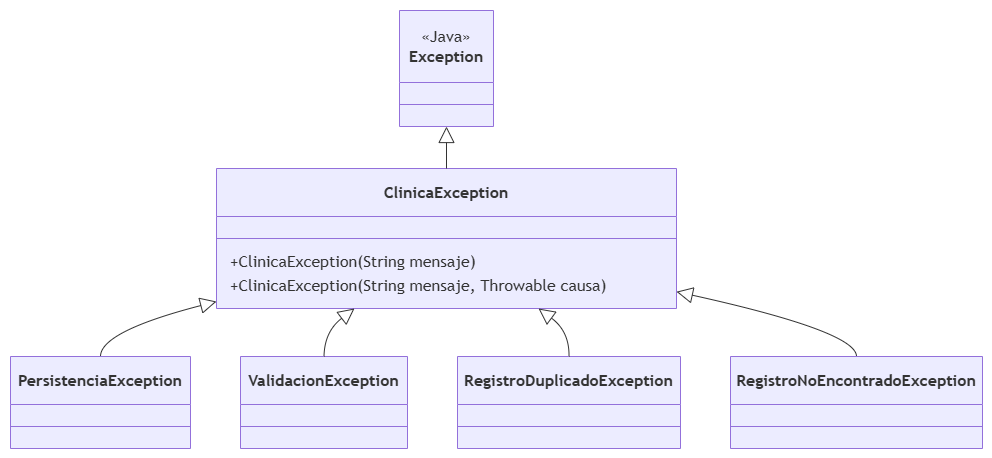

The diagram above was exported from draw.io. Its source (the exported page's mxGraphModel, read from the mxfile embedded in the PNG):
<mxGraphModel dx="1030" dy="575" grid="1" gridSize="10" guides="1" tooltips="1" connect="1" arrows="1" fold="1" page="1" pageScale="1" pageWidth="827" pageHeight="1169" math="0" shadow="0">
  <root>
    <mxCell id="0" />
    <mxCell id="1" parent="0" />
    <UserObject label="" mermaidData="{&#10;  &quot;data&quot;: &quot;classDiagram\n    class Exception {\n        &lt;&lt;Java&gt;&gt;\n    }\n    class ClinicaException {\n        +ClinicaException(String mensaje)\n        +ClinicaException(String mensaje, Throwable causa)\n    }\n    class PersistenciaException\n    class ValidacionException\n    class RegistroDuplicadoException\n    class RegistroNoEncontradoException\n\n    Exception &lt;|-- ClinicaException\n    ClinicaException &lt;|-- PersistenciaException\n    ClinicaException &lt;|-- ValidacionException\n    ClinicaException &lt;|-- RegistroDuplicadoException\n    ClinicaException &lt;|-- RegistroNoEncontradoException&quot;,&#10;  &quot;config&quot;: null&#10;}" id="rfoaPeOJr3vmLGZd7QUl-1">
      <mxCell connectable="0" parent="1" style="group;transparentBounds=1;editIcon=1;lockedGroup=0;groupPadding=10;" vertex="1">
        <mxGeometry as="geometry" />
      </mxCell>
    </UserObject>
    <UserObject label="«Java»&lt;br&gt;&lt;b&gt;Exception&lt;/b&gt;" mermaidId="n:Exception" mermaidBaseStyle="swimlane;html=1;fontStyle=0;fontSize=16;align=center;verticalAlign=middle;horizontal=1;childLayout=stackLayout;startSize=72;horizontalStack=0;resizeParent=1;resizeParentMax=0;resizeLast=0;collapsible=0;marginTop=12;marginBottom=12;stackSpacing=0;swimlaneFillColor=light-dark(#ECECFF,#1f2020);whiteSpace=wrap;fillColor=light-dark(#ECECFF,#1f2020);strokeColor=light-dark(#9370DB,#cccccc);fontColor=light-dark(#333333,#cccccc);fontFamily=Trebuchet MS,Verdana,Arial,sans-serif;" mermaidBaseValue="«Java»&lt;br&gt;&lt;b&gt;Exception&lt;/b&gt;" id="rfoaPeOJr3vmLGZd7QUl-2">
      <mxCell parent="rfoaPeOJr3vmLGZd7QUl-1" style="swimlane;html=1;fontStyle=0;fontSize=16;align=center;verticalAlign=middle;horizontal=1;childLayout=stackLayout;startSize=72;horizontalStack=0;resizeParent=1;resizeParentMax=0;resizeLast=0;collapsible=0;marginTop=12;marginBottom=12;stackSpacing=0;swimlaneFillColor=light-dark(#ECECFF,#1f2020);whiteSpace=wrap;fillColor=light-dark(#ECECFF,#1f2020);strokeColor=light-dark(#9370DB,#cccccc);fontColor=light-dark(#333333,#cccccc);fontFamily=Trebuchet MS,Verdana,Arial,sans-serif;" vertex="1">
        <mxGeometry height="116" width="94" x="419" y="30" as="geometry" />
      </mxCell>
    </UserObject>
    <mxCell id="rfoaPeOJr3vmLGZd7QUl-3" parent="rfoaPeOJr3vmLGZd7QUl-2" style="line;strokeWidth=1;fillColor=none;spacingLeft=3;spacingRight=3;rotatable=0;points=[];strokeColor=inherit;" vertex="1">
      <mxGeometry height="20" width="94" y="84" as="geometry" />
    </mxCell>
    <UserObject label="&lt;b&gt;ClinicaException&lt;/b&gt;" mermaidId="n:ClinicaException" mermaidBaseStyle="swimlane;html=1;fontStyle=0;fontSize=16;align=center;verticalAlign=middle;horizontal=1;childLayout=stackLayout;startSize=48;horizontalStack=0;resizeParent=1;resizeParentMax=0;resizeLast=0;collapsible=0;marginTop=12;marginBottom=12;stackSpacing=0;swimlaneFillColor=light-dark(#ECECFF,#1f2020);whiteSpace=wrap;fillColor=light-dark(#ECECFF,#1f2020);strokeColor=light-dark(#9370DB,#cccccc);fontColor=light-dark(#333333,#cccccc);fontFamily=Trebuchet MS,Verdana,Arial,sans-serif;" mermaidBaseValue="&lt;b&gt;ClinicaException&lt;/b&gt;" id="rfoaPeOJr3vmLGZd7QUl-4">
      <mxCell parent="rfoaPeOJr3vmLGZd7QUl-1" style="swimlane;html=1;fontStyle=0;fontSize=16;align=center;verticalAlign=middle;horizontal=1;childLayout=stackLayout;startSize=48;horizontalStack=0;resizeParent=1;resizeParentMax=0;resizeLast=0;collapsible=0;marginTop=12;marginBottom=12;stackSpacing=0;swimlaneFillColor=light-dark(#ECECFF,#1f2020);whiteSpace=wrap;fillColor=light-dark(#ECECFF,#1f2020);strokeColor=light-dark(#9370DB,#cccccc);fontColor=light-dark(#333333,#cccccc);fontFamily=Trebuchet MS,Verdana,Arial,sans-serif;" vertex="1">
        <mxGeometry height="140" width="460" x="236" y="188" as="geometry" />
      </mxCell>
    </UserObject>
    <mxCell id="rfoaPeOJr3vmLGZd7QUl-5" parent="rfoaPeOJr3vmLGZd7QUl-4" style="line;strokeWidth=1;fillColor=none;spacingLeft=3;spacingRight=3;rotatable=0;points=[];strokeColor=inherit;" vertex="1">
      <mxGeometry height="20" width="460" y="60" as="geometry" />
    </mxCell>
    <mxCell id="rfoaPeOJr3vmLGZd7QUl-6" parent="rfoaPeOJr3vmLGZd7QUl-4" style="text;fontSize=16;strokeColor=none;fillColor=none;align=left;verticalAlign=middle;spacingLeft=12;spacingRight=12;overflow=hidden;rotatable=0;points=[[0,0.5],[1,0.5]];portConstraint=eastwest;fontFamily=Trebuchet MS,Verdana,Arial,sans-serif;fontColor=light-dark(#333333,#cccccc);" value="+ClinicaException(String mensaje)" vertex="1">
      <mxGeometry height="24" width="460" y="80" as="geometry" />
    </mxCell>
    <mxCell id="rfoaPeOJr3vmLGZd7QUl-7" parent="rfoaPeOJr3vmLGZd7QUl-4" style="text;fontSize=16;strokeColor=none;fillColor=none;align=left;verticalAlign=middle;spacingLeft=12;spacingRight=12;overflow=hidden;rotatable=0;points=[[0,0.5],[1,0.5]];portConstraint=eastwest;fontFamily=Trebuchet MS,Verdana,Arial,sans-serif;fontColor=light-dark(#333333,#cccccc);" value="+ClinicaException(String mensaje, Throwable causa)" vertex="1">
      <mxGeometry height="24" width="460" y="104" as="geometry" />
    </mxCell>
    <UserObject label="&lt;b&gt;PersistenciaException&lt;/b&gt;" mermaidId="n:PersistenciaException" mermaidBaseStyle="swimlane;html=1;fontStyle=0;fontSize=16;align=center;verticalAlign=middle;horizontal=1;childLayout=stackLayout;startSize=48;horizontalStack=0;resizeParent=1;resizeParentMax=0;resizeLast=0;collapsible=0;marginTop=12;marginBottom=12;stackSpacing=0;swimlaneFillColor=light-dark(#ECECFF,#1f2020);whiteSpace=wrap;fillColor=light-dark(#ECECFF,#1f2020);strokeColor=light-dark(#9370DB,#cccccc);fontColor=light-dark(#333333,#cccccc);fontFamily=Trebuchet MS,Verdana,Arial,sans-serif;" mermaidBaseValue="&lt;b&gt;PersistenciaException&lt;/b&gt;" id="rfoaPeOJr3vmLGZd7QUl-8">
      <mxCell parent="rfoaPeOJr3vmLGZd7QUl-1" style="swimlane;html=1;fontStyle=0;fontSize=16;align=center;verticalAlign=middle;horizontal=1;childLayout=stackLayout;startSize=48;horizontalStack=0;resizeParent=1;resizeParentMax=0;resizeLast=0;collapsible=0;marginTop=12;marginBottom=12;stackSpacing=0;swimlaneFillColor=light-dark(#ECECFF,#1f2020);whiteSpace=wrap;fillColor=light-dark(#ECECFF,#1f2020);strokeColor=light-dark(#9370DB,#cccccc);fontColor=light-dark(#333333,#cccccc);fontFamily=Trebuchet MS,Verdana,Arial,sans-serif;" vertex="1">
        <mxGeometry height="92" width="180" x="30" y="376" as="geometry" />
      </mxCell>
    </UserObject>
    <mxCell id="rfoaPeOJr3vmLGZd7QUl-9" parent="rfoaPeOJr3vmLGZd7QUl-8" style="line;strokeWidth=1;fillColor=none;spacingLeft=3;spacingRight=3;rotatable=0;points=[];strokeColor=inherit;" vertex="1">
      <mxGeometry height="20" width="180" y="60" as="geometry" />
    </mxCell>
    <UserObject label="&lt;b&gt;ValidacionException&lt;/b&gt;" mermaidId="n:ValidacionException" mermaidBaseStyle="swimlane;html=1;fontStyle=0;fontSize=16;align=center;verticalAlign=middle;horizontal=1;childLayout=stackLayout;startSize=48;horizontalStack=0;resizeParent=1;resizeParentMax=0;resizeLast=0;collapsible=0;marginTop=12;marginBottom=12;stackSpacing=0;swimlaneFillColor=light-dark(#ECECFF,#1f2020);whiteSpace=wrap;fillColor=light-dark(#ECECFF,#1f2020);strokeColor=light-dark(#9370DB,#cccccc);fontColor=light-dark(#333333,#cccccc);fontFamily=Trebuchet MS,Verdana,Arial,sans-serif;" mermaidBaseValue="&lt;b&gt;ValidacionException&lt;/b&gt;" id="rfoaPeOJr3vmLGZd7QUl-10">
      <mxCell parent="rfoaPeOJr3vmLGZd7QUl-1" style="swimlane;html=1;fontStyle=0;fontSize=16;align=center;verticalAlign=middle;horizontal=1;childLayout=stackLayout;startSize=48;horizontalStack=0;resizeParent=1;resizeParentMax=0;resizeLast=0;collapsible=0;marginTop=12;marginBottom=12;stackSpacing=0;swimlaneFillColor=light-dark(#ECECFF,#1f2020);whiteSpace=wrap;fillColor=light-dark(#ECECFF,#1f2020);strokeColor=light-dark(#9370DB,#cccccc);fontColor=light-dark(#333333,#cccccc);fontFamily=Trebuchet MS,Verdana,Arial,sans-serif;" vertex="1">
        <mxGeometry height="92" width="167" x="260" y="376" as="geometry" />
      </mxCell>
    </UserObject>
    <mxCell id="rfoaPeOJr3vmLGZd7QUl-11" parent="rfoaPeOJr3vmLGZd7QUl-10" style="line;strokeWidth=1;fillColor=none;spacingLeft=3;spacingRight=3;rotatable=0;points=[];strokeColor=inherit;" vertex="1">
      <mxGeometry height="20" width="167" y="60" as="geometry" />
    </mxCell>
    <UserObject label="&lt;b&gt;RegistroDuplicadoException&lt;/b&gt;" mermaidId="n:RegistroDuplicadoException" mermaidBaseStyle="swimlane;html=1;fontStyle=0;fontSize=16;align=center;verticalAlign=middle;horizontal=1;childLayout=stackLayout;startSize=48;horizontalStack=0;resizeParent=1;resizeParentMax=0;resizeLast=0;collapsible=0;marginTop=12;marginBottom=12;stackSpacing=0;swimlaneFillColor=light-dark(#ECECFF,#1f2020);whiteSpace=wrap;fillColor=light-dark(#ECECFF,#1f2020);strokeColor=light-dark(#9370DB,#cccccc);fontColor=light-dark(#333333,#cccccc);fontFamily=Trebuchet MS,Verdana,Arial,sans-serif;" mermaidBaseValue="&lt;b&gt;RegistroDuplicadoException&lt;/b&gt;" id="rfoaPeOJr3vmLGZd7QUl-12">
      <mxCell parent="rfoaPeOJr3vmLGZd7QUl-1" style="swimlane;html=1;fontStyle=0;fontSize=16;align=center;verticalAlign=middle;horizontal=1;childLayout=stackLayout;startSize=48;horizontalStack=0;resizeParent=1;resizeParentMax=0;resizeLast=0;collapsible=0;marginTop=12;marginBottom=12;stackSpacing=0;swimlaneFillColor=light-dark(#ECECFF,#1f2020);whiteSpace=wrap;fillColor=light-dark(#ECECFF,#1f2020);strokeColor=light-dark(#9370DB,#cccccc);fontColor=light-dark(#333333,#cccccc);fontFamily=Trebuchet MS,Verdana,Arial,sans-serif;" vertex="1">
        <mxGeometry height="92" width="223" x="477" y="376" as="geometry" />
      </mxCell>
    </UserObject>
    <mxCell id="rfoaPeOJr3vmLGZd7QUl-13" parent="rfoaPeOJr3vmLGZd7QUl-12" style="line;strokeWidth=1;fillColor=none;spacingLeft=3;spacingRight=3;rotatable=0;points=[];strokeColor=inherit;" vertex="1">
      <mxGeometry height="20" width="223" y="60" as="geometry" />
    </mxCell>
    <UserObject label="&lt;b&gt;RegistroNoEncontradoException&lt;/b&gt;" mermaidId="n:RegistroNoEncontradoException" mermaidBaseStyle="swimlane;html=1;fontStyle=0;fontSize=16;align=center;verticalAlign=middle;horizontal=1;childLayout=stackLayout;startSize=48;horizontalStack=0;resizeParent=1;resizeParentMax=0;resizeLast=0;collapsible=0;marginTop=12;marginBottom=12;stackSpacing=0;swimlaneFillColor=light-dark(#ECECFF,#1f2020);whiteSpace=wrap;fillColor=light-dark(#ECECFF,#1f2020);strokeColor=light-dark(#9370DB,#cccccc);fontColor=light-dark(#333333,#cccccc);fontFamily=Trebuchet MS,Verdana,Arial,sans-serif;" mermaidBaseValue="&lt;b&gt;RegistroNoEncontradoException&lt;/b&gt;" id="rfoaPeOJr3vmLGZd7QUl-14">
      <mxCell parent="rfoaPeOJr3vmLGZd7QUl-1" style="swimlane;html=1;fontStyle=0;fontSize=16;align=center;verticalAlign=middle;horizontal=1;childLayout=stackLayout;startSize=48;horizontalStack=0;resizeParent=1;resizeParentMax=0;resizeLast=0;collapsible=0;marginTop=12;marginBottom=12;stackSpacing=0;swimlaneFillColor=light-dark(#ECECFF,#1f2020);whiteSpace=wrap;fillColor=light-dark(#ECECFF,#1f2020);strokeColor=light-dark(#9370DB,#cccccc);fontColor=light-dark(#333333,#cccccc);fontFamily=Trebuchet MS,Verdana,Arial,sans-serif;" vertex="1">
        <mxGeometry height="92" width="252" x="750" y="376" as="geometry" />
      </mxCell>
    </UserObject>
    <mxCell id="rfoaPeOJr3vmLGZd7QUl-15" parent="rfoaPeOJr3vmLGZd7QUl-14" style="line;strokeWidth=1;fillColor=none;spacingLeft=3;spacingRight=3;rotatable=0;points=[];strokeColor=inherit;" vertex="1">
      <mxGeometry height="20" width="252" y="60" as="geometry" />
    </mxCell>
    <UserObject label="" mermaidId="e:Exception-&gt;ClinicaException#0" mermaidBaseStyle="curved=1;startArrow=block;startSize=14;startFill=0;endArrow=none;strokeColor=light-dark(#333333,#cccccc);exitX=0.5;exitY=1;entryX=0.5;entryY=0;" mermaidBaseValue="" id="rfoaPeOJr3vmLGZd7QUl-16">
      <mxCell edge="1" parent="rfoaPeOJr3vmLGZd7QUl-1" source="rfoaPeOJr3vmLGZd7QUl-2" style="curved=1;startArrow=block;startSize=14;startFill=0;endArrow=none;strokeColor=light-dark(#333333,#cccccc);exitX=0.5;exitY=1;entryX=0.5;entryY=0;rounded=0;" target="rfoaPeOJr3vmLGZd7QUl-4">
        <mxGeometry relative="1" as="geometry">
          <Array as="points" />
        </mxGeometry>
      </mxCell>
    </UserObject>
    <UserObject label="" mermaidId="e:ClinicaException-&gt;PersistenciaException#0" mermaidBaseStyle="curved=1;startArrow=block;startSize=14;startFill=0;endArrow=none;strokeColor=light-dark(#333333,#cccccc);exitX=0;exitY=0.95;entryX=0.5;entryY=0;" mermaidBaseValue="" id="rfoaPeOJr3vmLGZd7QUl-17">
      <mxCell edge="1" parent="rfoaPeOJr3vmLGZd7QUl-1" source="rfoaPeOJr3vmLGZd7QUl-4" style="curved=1;startArrow=block;startSize=14;startFill=0;endArrow=none;strokeColor=light-dark(#333333,#cccccc);exitX=0;exitY=0.95;entryX=0.5;entryY=0;rounded=0;" target="rfoaPeOJr3vmLGZd7QUl-8">
        <mxGeometry relative="1" as="geometry">
          <Array as="points">
            <mxPoint x="120" y="351" />
          </Array>
        </mxGeometry>
      </mxCell>
    </UserObject>
    <UserObject label="" mermaidId="e:ClinicaException-&gt;ValidacionException#0" mermaidBaseStyle="curved=1;startArrow=block;startSize=14;startFill=0;endArrow=none;strokeColor=light-dark(#333333,#cccccc);exitX=0.3;exitY=1;entryX=0.5;entryY=0;" mermaidBaseValue="" id="rfoaPeOJr3vmLGZd7QUl-18">
      <mxCell edge="1" parent="rfoaPeOJr3vmLGZd7QUl-1" source="rfoaPeOJr3vmLGZd7QUl-4" style="curved=1;startArrow=block;startSize=14;startFill=0;endArrow=none;strokeColor=light-dark(#333333,#cccccc);exitX=0.3;exitY=1;entryX=0.5;entryY=0;rounded=0;" target="rfoaPeOJr3vmLGZd7QUl-10">
        <mxGeometry relative="1" as="geometry">
          <Array as="points">
            <mxPoint x="344" y="351" />
          </Array>
        </mxGeometry>
      </mxCell>
    </UserObject>
    <UserObject label="" mermaidId="e:ClinicaException-&gt;RegistroDuplicadoException#0" mermaidBaseStyle="curved=1;startArrow=block;startSize=14;startFill=0;endArrow=none;strokeColor=light-dark(#333333,#cccccc);exitX=0.7;exitY=1;entryX=0.5;entryY=0;" mermaidBaseValue="" id="rfoaPeOJr3vmLGZd7QUl-19">
      <mxCell edge="1" parent="rfoaPeOJr3vmLGZd7QUl-1" source="rfoaPeOJr3vmLGZd7QUl-4" style="curved=1;startArrow=block;startSize=14;startFill=0;endArrow=none;strokeColor=light-dark(#333333,#cccccc);exitX=0.7;exitY=1;entryX=0.5;entryY=0;rounded=0;" target="rfoaPeOJr3vmLGZd7QUl-12">
        <mxGeometry relative="1" as="geometry">
          <Array as="points">
            <mxPoint x="589" y="351" />
          </Array>
        </mxGeometry>
      </mxCell>
    </UserObject>
    <UserObject label="" mermaidId="e:ClinicaException-&gt;RegistroNoEncontradoException#0" mermaidBaseStyle="curved=1;startArrow=block;startSize=14;startFill=0;endArrow=none;strokeColor=light-dark(#333333,#cccccc);exitX=1;exitY=0.88;entryX=0.5;entryY=0;" mermaidBaseValue="" id="rfoaPeOJr3vmLGZd7QUl-20">
      <mxCell edge="1" parent="rfoaPeOJr3vmLGZd7QUl-1" source="rfoaPeOJr3vmLGZd7QUl-4" style="curved=1;startArrow=block;startSize=14;startFill=0;endArrow=none;strokeColor=light-dark(#333333,#cccccc);exitX=1;exitY=0.88;entryX=0.5;entryY=0;rounded=0;" target="rfoaPeOJr3vmLGZd7QUl-14">
        <mxGeometry relative="1" as="geometry">
          <Array as="points">
            <mxPoint x="876" y="351" />
          </Array>
        </mxGeometry>
      </mxCell>
    </UserObject>
  </root>
</mxGraphModel>